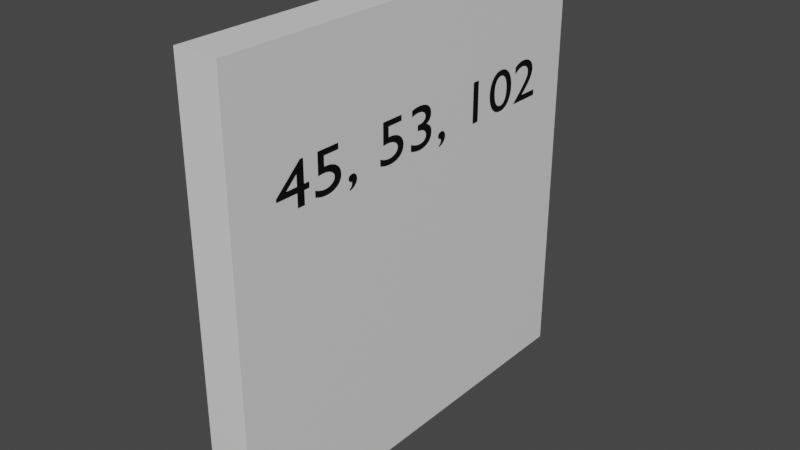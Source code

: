 # Source: GummyCode.blend  (saved by Blender 3.3.6; exported with 4.5.12 LTS)
import bpy
from mathutils import Matrix  # noqa: F401  (used for matrix-valued properties, if any)

bpy.ops.wm.read_factory_settings(use_empty=True)
scene = bpy.context.scene
scene.name = 'Scene'

# ---- collections
col_collection = bpy.data.collections.new('Collection'); scene.collection.children.link(col_collection)

# ---- materials (node trees are filled in below, after node groups)
mat_material = bpy.data.materials.new('Material')
mat_material.alpha_threshold = 0.0
mat_material.use_transparent_shadow = False
mat_material.roughness = 0.5
mat_material.line_color = (0.0, 0.0, 0.0, 1.0)
mat_material_003 = bpy.data.materials.new('Material.003')
mat_material_003.use_transparent_shadow = False

# ---- material node trees
mat_material.use_nodes = True; mat_material.node_tree.nodes.clear()
_N = mat_material.node_tree.nodes; _L = mat_material.node_tree.links
n0 = _N.new('ShaderNodeOutputMaterial'); n0.name = 'Material Output'; n0.location = (300, 300)
n1 = _N.new('ShaderNodeBsdfPrincipled'); n1.name = 'Principled BSDF'; n1.location = (10, 300)
n1.distribution = 'GGX'
n1.subsurface_method = 'RANDOM_WALK_SKIN'
n1.inputs[3].default_value = 1.45
n1.inputs[27].default_value = (0.0, 0.0, 0.0, 1.0)
n1.inputs[28].default_value = 1.0
_L.new(n1.outputs[0], n0.inputs[0])
n0.is_active_output = True
mat_material_003.use_nodes = True; mat_material_003.node_tree.nodes.clear()
_N = mat_material_003.node_tree.nodes; _L = mat_material_003.node_tree.links
n0 = _N.new('ShaderNodeBsdfPrincipled'); n0.name = 'Principled BSDF'; n0.location = (10, 300)
n0.distribution = 'GGX'
n0.subsurface_method = 'RANDOM_WALK_SKIN'
n0.inputs[0].default_value = (0.0, 0.0, 0.0, 1.0)
n0.inputs[3].default_value = 1.45
n0.inputs[27].default_value = (0.0, 0.0, 0.0, 1.0)
n0.inputs[28].default_value = 1.0
n1 = _N.new('ShaderNodeOutputMaterial'); n1.name = 'Material Output'; n1.location = (300, 300)
_L.new(n0.outputs[0], n1.inputs[0])
n1.is_active_output = True

# ---- world
world_world = bpy.data.worlds.new('World'); scene.world = world_world
world_world.use_nodes = True; world_world.node_tree.nodes.clear()
_N = world_world.node_tree.nodes; _L = world_world.node_tree.links
n0 = _N.new('ShaderNodeOutputWorld'); n0.name = 'World Output'; n0.location = (300, 300)
n1 = _N.new('ShaderNodeBackground'); n1.name = 'Background'; n1.location = (10, 300)
n1.inputs[0].default_value = (0.05088, 0.05088, 0.05088, 1.0)
_L.new(n1.outputs[0], n0.inputs[0])
n0.is_active_output = True
world_world.color = (0.05088, 0.05088, 0.05088)
world_world.use_sun_shadow = False
world_world.sun_shadow_jitter_overblur = 0.0

# ---- meshes
me_cube = bpy.data.meshes.new('Cube')
me_cube.from_pydata([(1.0, 1.0, 1.0), (1.0, 1.0, -1.0), (1.0, -1.0, 1.0), (1.0, -1.0, -1.0), (-1.0, 1.0, 1.0), (-1.0, 1.0, -1.0), (-1.0, -1.0, 1.0), (-1.0, -1.0, -1.0)], [], [(0, 4, 6, 2), (3, 2, 6, 7), (7, 6, 4, 5), (5, 1, 3, 7), (1, 0, 2, 3), (5, 4, 0, 1)])
_uv = me_cube.uv_layers.new(name='UVMap')
_uv.uv.foreach_set('vector', [0.625, 0.5, 0.875, 0.5, 0.875, 0.75, 0.625, 0.75, 0.375, 0.75, 0.625, 0.75, 0.625, 1.0, 0.375, 1.0, 0.375, 0.0, 0.625, 0.0, 0.625, 0.25, 0.375, 0.25, 0.125, 0.5, 0.375, 0.5, 0.375, 0.75, 0.125, 0.75, 0.375, 0.5, 0.625, 0.5, 0.625, 0.75, 0.375, 0.75, 0.375, 0.25, 0.625, 0.25, 0.625, 0.5, 0.375, 0.5])
me_cube.materials.append(mat_material)
me_cube.use_mirror_vertex_groups = False
me_cube.update()

# ---- curves / text
txt_text_002 = bpy.data.curves.new('Text.002', 'FONT')
txt_text_002.dimensions = '2D'
txt_text_002.body = '45, 53, 102'
txt_text_002.materials.append(mat_material_003)

# ---- objects
ob_cube = bpy.data.objects.new('Cube', me_cube)
ob_text = bpy.data.objects.new('Text', txt_text_002)

# ---- transforms, parenting, visibility, modifiers, constraints
ob_cube.location = (0.0, 0.0, 0.0)
ob_cube.scale = (0.1011, 1.0, 1.0)
ob_cube.lock_rotations_4d = False
ob_cube.empty_display_type = 'ARROWS'
ob_cube.lineart.crease_threshold = 0.0
ob_text.location = (0.1048, -0.7914, 0.3699)
ob_text.rotation_euler = (1.571, -0.0, 1.571)
ob_text.scale = (0.3564, 0.2636, 0.2636)

# ---- collection membership
col_collection.objects.link(ob_cube)
col_collection.objects.link(ob_text)

# ---- scene / render settings (as saved in the file)
scene.frame_start = 1; scene.frame_end = 250; scene.frame_set(1)
scene.render.engine = 'BLENDER_EEVEE_NEXT'
scene.cycles.sampling_pattern = 'TABULATED_SOBOL'
scene.cycles.use_light_tree = False
scene.view_settings.view_transform = 'Filmic'
bpy.context.view_layer.update()

# ---- added for rendering (the .blend has no active camera and no usable light): camera, sun
cam_auto = bpy.data.cameras.new('AutoCamera')
cam_auto.lens = 50.0
cam_auto.sensor_width = 36.0
cam_auto.clip_end = 1000.0
ob_auto_camera = bpy.data.objects.new('AutoCamera', cam_auto)
scene.collection.objects.link(ob_auto_camera)
ob_auto_camera.location = (2.6257, -3.14862, 2.09908)
ob_auto_camera.rotation_euler = (1.09748, -7.21219e-08, 0.694738)
scene.camera = ob_auto_camera
light_auto_sun = bpy.data.lights.new('AutoSun', 'SUN')
light_auto_sun.energy = 3.0
light_auto_sun.angle = 0.0523599
ob_auto_sun = bpy.data.objects.new('AutoSun', light_auto_sun)
scene.collection.objects.link(ob_auto_sun)
ob_auto_sun.rotation_euler = (0.872665, 0.174533, 0.523599)
bpy.context.view_layer.update()
